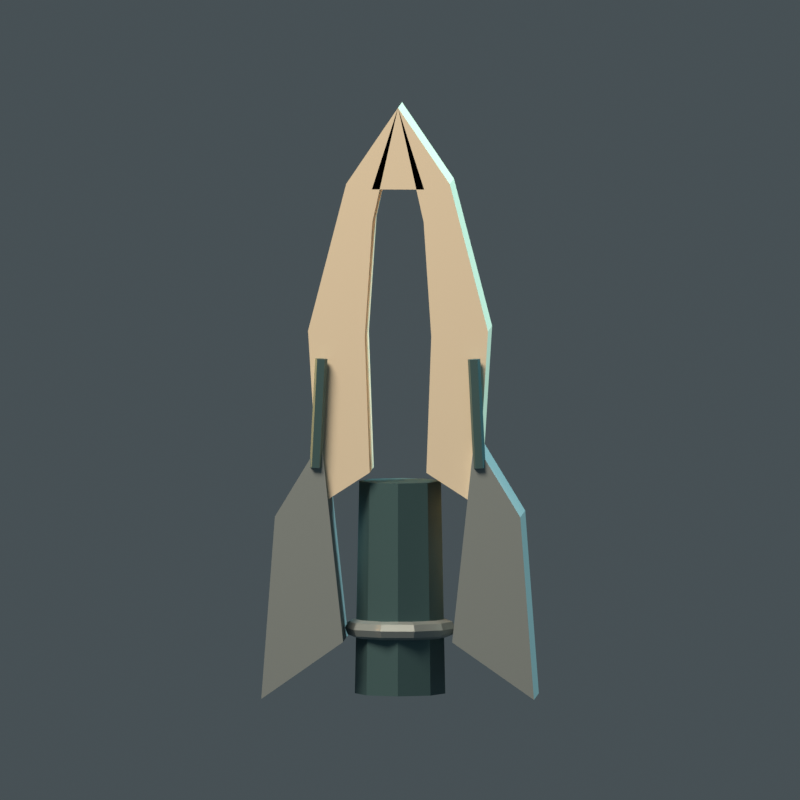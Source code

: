 # Source: marker_ammo_marrow.blend  (saved by Blender 5.2.45; exported with 4.5.12 LTS)
import bpy
from mathutils import Matrix  # noqa: F401  (used for matrix-valued properties, if any)

bpy.ops.wm.read_factory_settings(use_empty=True)
scene = bpy.context.scene
scene.name = 'Scene'

# ---- materials (node trees are filled in below, after node groups)
mat_warm_ivory_ossification = bpy.data.materials.new('Warm ivory ossification')
mat_warm_ivory_ossification.diffuse_color = (0.8196, 0.7294, 0.5608, 1.0)
mat_worn_rivet_steel = bpy.data.materials.new('Worn rivet steel')
mat_worn_rivet_steel.diffuse_color = (0.3255, 0.3843, 0.3961, 1.0)
mat_petrol_industrial_iron = bpy.data.materials.new('Petrol industrial iron')
mat_petrol_industrial_iron.diffuse_color = (0.0902, 0.1804, 0.1961, 1.0)

# ---- material node trees
mat_warm_ivory_ossification.use_nodes = True; mat_warm_ivory_ossification.node_tree.nodes.clear()
_N = mat_warm_ivory_ossification.node_tree.nodes; _L = mat_warm_ivory_ossification.node_tree.links
n0 = _N.new('ShaderNodeBsdfPrincipled'); n0.name = 'Principled BSDF'; n0.location = (-200, 100)
n0.inputs[0].default_value = (0.8196, 0.7294, 0.5608, 1.0)
n0.inputs[2].default_value = 0.62
n0.inputs[10].default_value = 0.005
n1 = _N.new('ShaderNodeOutputMaterial'); n1.name = 'Material Output'; n1.location = (200, 100)
_L.new(n0.outputs[0], n1.inputs[0])
n1.is_active_output = True
mat_worn_rivet_steel.use_nodes = True; mat_worn_rivet_steel.node_tree.nodes.clear()
_N = mat_worn_rivet_steel.node_tree.nodes; _L = mat_worn_rivet_steel.node_tree.links
n0 = _N.new('ShaderNodeBsdfPrincipled'); n0.name = 'Principled BSDF'; n0.location = (-200, 100)
n0.inputs[0].default_value = (0.3255, 0.3843, 0.3961, 1.0)
n0.inputs[1].default_value = 0.5
n0.inputs[2].default_value = 0.55
n0.inputs[10].default_value = 0.005
n1 = _N.new('ShaderNodeOutputMaterial'); n1.name = 'Material Output'; n1.location = (200, 100)
_L.new(n0.outputs[0], n1.inputs[0])
n1.is_active_output = True
mat_petrol_industrial_iron.use_nodes = True; mat_petrol_industrial_iron.node_tree.nodes.clear()
_N = mat_petrol_industrial_iron.node_tree.nodes; _L = mat_petrol_industrial_iron.node_tree.links
n0 = _N.new('ShaderNodeBsdfPrincipled'); n0.name = 'Principled BSDF'; n0.location = (-200, 100)
n0.inputs[0].default_value = (0.0902, 0.1804, 0.1961, 1.0)
n0.inputs[1].default_value = 0.6
n0.inputs[10].default_value = 0.005
n1 = _N.new('ShaderNodeOutputMaterial'); n1.name = 'Material Output'; n1.location = (200, 100)
_L.new(n0.outputs[0], n1.inputs[0])
n1.is_active_output = True

# ---- world
world_petrol_ambient = bpy.data.worlds.new('Petrol ambient'); scene.world = world_petrol_ambient
world_petrol_ambient.use_nodes = True; world_petrol_ambient.node_tree.nodes.clear()
_N = world_petrol_ambient.node_tree.nodes; _L = world_petrol_ambient.node_tree.links
n0 = _N.new('ShaderNodeBackground'); n0.name = 'Background'; n0.location = (-200, 100)
n0.inputs[0].default_value = (0.14, 0.18, 0.2, 1.0)
n0.inputs[1].default_value = 0.45
n1 = _N.new('ShaderNodeOutputWorld'); n1.name = 'World Output'; n1.location = (200, 100)
_L.new(n0.outputs[0], n1.inputs[0])
n1.is_active_output = True

# ---- cameras
cam_pixel_orthographic_camera = bpy.data.cameras.new('Pixel orthographic camera')
cam_pixel_orthographic_camera.type = 'ORTHO'
cam_pixel_orthographic_camera.ortho_scale = 1.465

# ---- lights
light_ivory_key = bpy.data.lights.new('Ivory key', 'AREA')
light_ivory_key.color = (1.0, 0.83, 0.65)
light_ivory_key.energy = 900.0
light_ivory_key.shape = 'DISK'
light_ivory_key.size = 4.0
light_cold_surgical_rim = bpy.data.lights.new('Cold surgical rim', 'AREA')
light_cold_surgical_rim.color = (0.36, 0.68, 0.72)
light_cold_surgical_rim.energy = 1150.0
light_cold_surgical_rim.shape = 'DISK'
light_cold_surgical_rim.size = 3.0
light_amber_lower_fill = bpy.data.lights.new('Amber lower fill', 'AREA')
light_amber_lower_fill.color = (1.0, 0.48, 0.18)
light_amber_lower_fill.energy = 350.0
light_amber_lower_fill.shape = 'DISK'
light_amber_lower_fill.size = 3.0

# ---- meshes
me_hollow_marrow_spear_side__1 = bpy.data.meshes.new('Hollow marrow spear side -1')
me_hollow_marrow_spear_side__1.from_pydata([(-0.061, -0.075, 0.7), (-0.047, -0.075, 0.91), (0.0, -0.075, 1.12), (-0.095, -0.075, 0.98), (-0.165, -0.075, 0.71), (-0.145, -0.075, 0.39), (-0.052, -0.075, 0.45), (-0.061, 0.075, 0.7), (-0.047, 0.075, 0.91), (0.0, 0.075, 1.12), (-0.095, 0.075, 0.98), (-0.165, 0.075, 0.71), (-0.145, 0.075, 0.39), (-0.052, 0.075, 0.45)], [], [(0, 1, 2, 3, 4, 5, 6), (13, 12, 11, 10, 9, 8, 7), (7, 8, 1, 0), (8, 9, 2, 1), (9, 10, 3, 2), (10, 11, 4, 3), (11, 12, 5, 4), (12, 13, 6, 5), (13, 7, 0, 6)])
me_hollow_marrow_spear_side__1.materials.append(mat_warm_ivory_ossification)
me_hollow_marrow_spear_side__1.update()
me_splayed_marrow_fin__1 = bpy.data.meshes.new('Splayed marrow fin -1')
me_splayed_marrow_fin__1.from_pydata([(-0.14, -0.09, 0.51), (-0.225, -0.09, 0.37), (-0.25, -0.09, 0.035), (-0.1, -0.09, 0.14), (-0.14, 0.09, 0.51), (-0.225, 0.09, 0.37), (-0.25, 0.09, 0.035), (-0.1, 0.09, 0.14)], [], [(0, 1, 2, 3), (7, 6, 5, 4), (4, 5, 1, 0), (5, 6, 2, 1), (6, 7, 3, 2), (7, 4, 0, 3)])
me_splayed_marrow_fin__1.materials.append(mat_worn_rivet_steel)
me_splayed_marrow_fin__1.update()
me_marrow_side_suture__1 = bpy.data.meshes.new('Marrow side suture -1')
me_marrow_side_suture__1.from_pydata([(-0.15, -0.078, 0.46), (-0.1614, -0.08629, 0.4606), (-0.157, -0.09971, 0.4604), (-0.143, -0.09971, 0.4596), (-0.1386, -0.08629, 0.4594), (-0.14, -0.078, 0.66), (-0.1514, -0.08629, 0.6606), (-0.147, -0.09971, 0.6604), (-0.133, -0.09971, 0.6596), (-0.1286, -0.08629, 0.6594)], [], [(0, 1, 6, 5), (1, 2, 7, 6), (2, 3, 8, 7), (3, 4, 9, 8), (4, 0, 5, 9), (4, 3, 2, 1, 0), (5, 6, 7, 8, 9)])
me_marrow_side_suture__1.materials.append(mat_petrol_industrial_iron)
me_marrow_side_suture__1.update()
me_hollow_marrow_spear_side_1 = bpy.data.meshes.new('Hollow marrow spear side 1')
me_hollow_marrow_spear_side_1.from_pydata([(0.052, -0.075, 0.45), (0.145, -0.075, 0.39), (0.165, -0.075, 0.71), (0.095, -0.075, 0.98), (0.0, -0.075, 1.12), (0.047, -0.075, 0.91), (0.061, -0.075, 0.7), (0.052, 0.075, 0.45), (0.145, 0.075, 0.39), (0.165, 0.075, 0.71), (0.095, 0.075, 0.98), (0.0, 0.075, 1.12), (0.047, 0.075, 0.91), (0.061, 0.075, 0.7)], [], [(0, 1, 2, 3, 4, 5, 6), (13, 12, 11, 10, 9, 8, 7), (7, 8, 1, 0), (8, 9, 2, 1), (9, 10, 3, 2), (10, 11, 4, 3), (11, 12, 5, 4), (12, 13, 6, 5), (13, 7, 0, 6)])
me_hollow_marrow_spear_side_1.materials.append(mat_warm_ivory_ossification)
me_hollow_marrow_spear_side_1.update()
me_splayed_marrow_fin_1 = bpy.data.meshes.new('Splayed marrow fin 1')
me_splayed_marrow_fin_1.from_pydata([(0.1, -0.09, 0.14), (0.25, -0.09, 0.035), (0.225, -0.09, 0.37), (0.14, -0.09, 0.51), (0.1, 0.09, 0.14), (0.25, 0.09, 0.035), (0.225, 0.09, 0.37), (0.14, 0.09, 0.51)], [], [(0, 1, 2, 3), (7, 6, 5, 4), (4, 5, 1, 0), (5, 6, 2, 1), (6, 7, 3, 2), (7, 4, 0, 3)])
me_splayed_marrow_fin_1.materials.append(mat_worn_rivet_steel)
me_splayed_marrow_fin_1.update()
me_marrow_side_suture_1 = bpy.data.meshes.new('Marrow side suture 1')
me_marrow_side_suture_1.from_pydata([(0.15, -0.078, 0.46), (0.1386, -0.08629, 0.4594), (0.143, -0.09971, 0.4596), (0.157, -0.09971, 0.4604), (0.1614, -0.08629, 0.4606), (0.14, -0.078, 0.66), (0.1286, -0.08629, 0.6594), (0.133, -0.09971, 0.6596), (0.147, -0.09971, 0.6604), (0.1514, -0.08629, 0.6606)], [], [(0, 1, 6, 5), (1, 2, 7, 6), (2, 3, 8, 7), (3, 4, 9, 8), (4, 0, 5, 9), (4, 3, 2, 1, 0), (5, 6, 7, 8, 9)])
me_marrow_side_suture_1.materials.append(mat_petrol_industrial_iron)
me_marrow_side_suture_1.update()
me_marrow_lance_tip = bpy.data.meshes.new('Marrow lance tip')
me_marrow_lance_tip.from_pydata([(-0.048, -0.075, 0.97), (0.048, -0.075, 0.97), (0.0, -0.075, 1.12), (-0.048, 0.075, 0.97), (0.048, 0.075, 0.97), (0.0, 0.075, 1.12)], [], [(0, 1, 2), (5, 4, 3), (3, 4, 1, 0), (4, 5, 2, 1), (5, 3, 0, 2)])
me_marrow_lance_tip.materials.append(mat_warm_ivory_ossification)
me_marrow_lance_tip.update()
me_marrow_basal_socket = bpy.data.meshes.new('Marrow basal socket')
me_marrow_basal_socket.from_pydata([(0.0, 0.083, 0.04), (-0.05869, 0.05869, 0.04), (-0.083, 5.082e-18, 0.04), (-0.05869, -0.05869, 0.04), (-1.016e-17, -0.083, 0.04), (0.05869, -0.05869, 0.04), (0.083, -1.525e-17, 0.04), (0.05869, 0.05869, 0.04), (0.0, 0.075, 0.43), (-0.05303, 0.05303, 0.43), (-0.075, 4.592e-18, 0.43), (-0.05303, -0.05303, 0.43), (-9.185e-18, -0.075, 0.43), (0.05303, -0.05303, 0.43), (0.075, -1.378e-17, 0.43), (0.05303, 0.05303, 0.43)], [], [(0, 1, 9, 8), (1, 2, 10, 9), (2, 3, 11, 10), (3, 4, 12, 11), (4, 5, 13, 12), (5, 6, 14, 13), (6, 7, 15, 14), (7, 0, 8, 15), (7, 6, 5, 4, 3, 2, 1, 0), (8, 9, 10, 11, 12, 13, 14, 15)])
me_marrow_basal_socket.materials.append(mat_petrol_industrial_iron)
me_marrow_basal_socket.update()
me_marrow_socket_collar = bpy.data.meshes.new('Marrow socket collar')
me_marrow_socket_collar.from_pydata([(0.084, 0.0, 0.143), (0.07198, 1.689e-18, 0.148), (0.067, 2.389e-18, 0.16), (0.07198, 1.689e-18, 0.172), (0.084, 2.926e-34, 0.177), (0.09602, -1.689e-18, 0.172), (0.101, -2.389e-18, 0.16), (0.09602, -1.689e-18, 0.148), (0.06796, 0.04937, 0.143), (0.05823, 0.04231, 0.148), (0.0542, 0.03938, 0.16), (0.05823, 0.04231, 0.172), (0.06796, 0.04937, 0.177), (0.07768, 0.05644, 0.172), (0.08171, 0.05937, 0.16), (0.07768, 0.05644, 0.148), (0.02596, 0.07989, 0.143), (0.02224, 0.06846, 0.148), (0.0207, 0.06372, 0.16), (0.02224, 0.06846, 0.172), (0.02596, 0.07989, 0.177), (0.02967, 0.09132, 0.172), (0.03121, 0.09606, 0.16), (0.02967, 0.09132, 0.148), (-0.02596, 0.07989, 0.143), (-0.02224, 0.06846, 0.148), (-0.0207, 0.06372, 0.16), (-0.02224, 0.06846, 0.172), (-0.02596, 0.07989, 0.177), (-0.02967, 0.09132, 0.172), (-0.03121, 0.09606, 0.16), (-0.02967, 0.09132, 0.148), (-0.06796, 0.04937, 0.143), (-0.05823, 0.04231, 0.148), (-0.0542, 0.03938, 0.16), (-0.05823, 0.04231, 0.172), (-0.06796, 0.04937, 0.177), (-0.07768, 0.05644, 0.172), (-0.08171, 0.05937, 0.16), (-0.07768, 0.05644, 0.148), (-0.084, 1.029e-17, 0.143), (-0.07198, 8.598e-18, 0.148), (-0.067, 7.898e-18, 0.16), (-0.07198, 8.598e-18, 0.172), (-0.084, 1.029e-17, 0.177), (-0.09602, 1.198e-17, 0.172), (-0.101, 1.268e-17, 0.16), (-0.09602, 1.198e-17, 0.148), (-0.06796, -0.04937, 0.143), (-0.05823, -0.04231, 0.148), (-0.0542, -0.03938, 0.16), (-0.05823, -0.04231, 0.172), (-0.06796, -0.04937, 0.177), (-0.07768, -0.05644, 0.172), (-0.08171, -0.05937, 0.16), (-0.07768, -0.05644, 0.148), (-0.02596, -0.07989, 0.143), (-0.02224, -0.06846, 0.148), (-0.0207, -0.06372, 0.16), (-0.02224, -0.06846, 0.172), (-0.02596, -0.07989, 0.177), (-0.02967, -0.09132, 0.172), (-0.03121, -0.09606, 0.16), (-0.02967, -0.09132, 0.148), (0.02596, -0.07989, 0.143), (0.02224, -0.06846, 0.148), (0.0207, -0.06372, 0.16), (0.02224, -0.06846, 0.172), (0.02596, -0.07989, 0.177), (0.02967, -0.09132, 0.172), (0.03121, -0.09606, 0.16), (0.02967, -0.09132, 0.148), (0.06796, -0.04937, 0.143), (0.05823, -0.04231, 0.148), (0.0542, -0.03938, 0.16), (0.05823, -0.04231, 0.172), (0.06796, -0.04937, 0.177), (0.07768, -0.05644, 0.172), (0.08171, -0.05937, 0.16), (0.07768, -0.05644, 0.148)], [], [(0, 1, 9, 8), (1, 2, 10, 9), (2, 3, 11, 10), (3, 4, 12, 11), (4, 5, 13, 12), (5, 6, 14, 13), (6, 7, 15, 14), (7, 0, 8, 15), (8, 9, 17, 16), (9, 10, 18, 17), (10, 11, 19, 18), (11, 12, 20, 19), (12, 13, 21, 20), (13, 14, 22, 21), (14, 15, 23, 22), (15, 8, 16, 23), (16, 17, 25, 24), (17, 18, 26, 25), (18, 19, 27, 26), (19, 20, 28, 27), (20, 21, 29, 28), (21, 22, 30, 29), (22, 23, 31, 30), (23, 16, 24, 31), (24, 25, 33, 32), (25, 26, 34, 33), (26, 27, 35, 34), (27, 28, 36, 35), (28, 29, 37, 36), (29, 30, 38, 37), (30, 31, 39, 38), (31, 24, 32, 39), (32, 33, 41, 40), (33, 34, 42, 41), (34, 35, 43, 42), (35, 36, 44, 43), (36, 37, 45, 44), (37, 38, 46, 45), (38, 39, 47, 46), (39, 32, 40, 47), (40, 41, 49, 48), (41, 42, 50, 49), (42, 43, 51, 50), (43, 44, 52, 51), (44, 45, 53, 52), (45, 46, 54, 53), (46, 47, 55, 54), (47, 40, 48, 55), (48, 49, 57, 56), (49, 50, 58, 57), (50, 51, 59, 58), (51, 52, 60, 59), (52, 53, 61, 60), (53, 54, 62, 61), (54, 55, 63, 62), (55, 48, 56, 63), (56, 57, 65, 64), (57, 58, 66, 65), (58, 59, 67, 66), (59, 60, 68, 67), (60, 61, 69, 68), (61, 62, 70, 69), (62, 63, 71, 70), (63, 56, 64, 71), (64, 65, 73, 72), (65, 66, 74, 73), (66, 67, 75, 74), (67, 68, 76, 75), (68, 69, 77, 76), (69, 70, 78, 77), (70, 71, 79, 78), (71, 64, 72, 79), (72, 73, 1, 0), (73, 74, 2, 1), (74, 75, 3, 2), (75, 76, 4, 3), (76, 77, 5, 4), (77, 78, 6, 5), (78, 79, 7, 6), (79, 72, 0, 7)])
me_marrow_socket_collar.materials.append(mat_worn_rivet_steel)
me_marrow_socket_collar.update()

# ---- objects
ob_hollow_marrow_spear_side__1 = bpy.data.objects.new('Hollow marrow spear side -1', me_hollow_marrow_spear_side__1)
ob_splayed_marrow_fin__1 = bpy.data.objects.new('Splayed marrow fin -1', me_splayed_marrow_fin__1)
ob_marrow_side_suture__1 = bpy.data.objects.new('Marrow side suture -1', me_marrow_side_suture__1)
ob_hollow_marrow_spear_side_1 = bpy.data.objects.new('Hollow marrow spear side 1', me_hollow_marrow_spear_side_1)
ob_splayed_marrow_fin_1 = bpy.data.objects.new('Splayed marrow fin 1', me_splayed_marrow_fin_1)
ob_marrow_side_suture_1 = bpy.data.objects.new('Marrow side suture 1', me_marrow_side_suture_1)
ob_marrow_lance_tip = bpy.data.objects.new('Marrow lance tip', me_marrow_lance_tip)
ob_marrow_basal_socket = bpy.data.objects.new('Marrow basal socket', me_marrow_basal_socket)
ob_marrow_socket_collar = bpy.data.objects.new('Marrow socket collar', me_marrow_socket_collar)
ob_pixel_orthographic_camera = bpy.data.objects.new('Pixel orthographic camera', cam_pixel_orthographic_camera)
ob_ivory_key = bpy.data.objects.new('Ivory key', light_ivory_key)
ob_cold_surgical_rim = bpy.data.objects.new('Cold surgical rim', light_cold_surgical_rim)
ob_amber_lower_fill = bpy.data.objects.new('Amber lower fill', light_amber_lower_fill)

# ---- transforms, parenting, visibility, modifiers, constraints
ob_hollow_marrow_spear_side__1.location = (0.0, 0.001826, -0.035)
ob_splayed_marrow_fin__1.location = (0.0, 0.001826, -0.035)
ob_marrow_side_suture__1.location = (0.0, 0.001826, -0.035)
ob_hollow_marrow_spear_side_1.location = (0.0, 0.001826, -0.035)
ob_splayed_marrow_fin_1.location = (0.0, 0.001826, -0.035)
ob_marrow_side_suture_1.location = (0.0, 0.001826, -0.035)
ob_marrow_lance_tip.location = (0.0, 0.001826, -0.035)
ob_marrow_basal_socket.location = (0.0, 0.001826, -0.035)
ob_marrow_socket_collar.location = (0.0, 0.001826, -0.035)
ob_pixel_orthographic_camera.location = (0.1172, -2.344, 0.7053)
ob_pixel_orthographic_camera.rotation_euler = (1.502, 5.424e-09, 0.04996)
ob_ivory_key.location = (-3.0, -5.0, 7.0)
ob_ivory_key.rotation_euler = (0.7345, -8.92e-08, -0.5404)
ob_cold_surgical_rim.location = (4.0, 2.0, 6.0)
ob_cold_surgical_rim.rotation_euler = (0.6865, -8.17e-09, 2.034)
ob_amber_lower_fill.location = (-3.0, 1.0, 2.0)
ob_amber_lower_fill.rotation_euler = (1.139, -1.562e-08, -1.893)

# ---- collection membership
scene.collection.objects.link(ob_hollow_marrow_spear_side__1)
scene.collection.objects.link(ob_splayed_marrow_fin__1)
scene.collection.objects.link(ob_marrow_side_suture__1)
scene.collection.objects.link(ob_hollow_marrow_spear_side_1)
scene.collection.objects.link(ob_splayed_marrow_fin_1)
scene.collection.objects.link(ob_marrow_side_suture_1)
scene.collection.objects.link(ob_marrow_lance_tip)
scene.collection.objects.link(ob_marrow_basal_socket)
scene.collection.objects.link(ob_marrow_socket_collar)
scene.collection.objects.link(ob_pixel_orthographic_camera)
scene.collection.objects.link(ob_ivory_key)
scene.collection.objects.link(ob_cold_surgical_rim)
scene.collection.objects.link(ob_amber_lower_fill)

# ---- scene / render settings (as saved in the file)
scene.camera = ob_pixel_orthographic_camera
scene.frame_start = 1; scene.frame_end = 250; scene.frame_set(1)
scene.render.engine = 'CYCLES'
scene.render.resolution_x = 128
scene.render.resolution_y = 128
scene.render.filter_size = 0.1
scene.render.film_transparent = True
scene.render.bake_bias = 0.0
scene.render.bake_samples = 0
scene.render.compositor_device = 'GPU'
scene.cycles.use_denoising = False
scene.cycles.samples = 16
scene.eevee.use_volume_custom_range = False
scene.eevee.fast_gi_thickness_near = 0.1
scene.eevee.fast_gi_thickness_far = 0.0
scene.eevee.ray_tracing_options.screen_trace_thickness = 0.1
scene.view_settings.view_transform = 'Standard'
bpy.context.view_layer.update()
